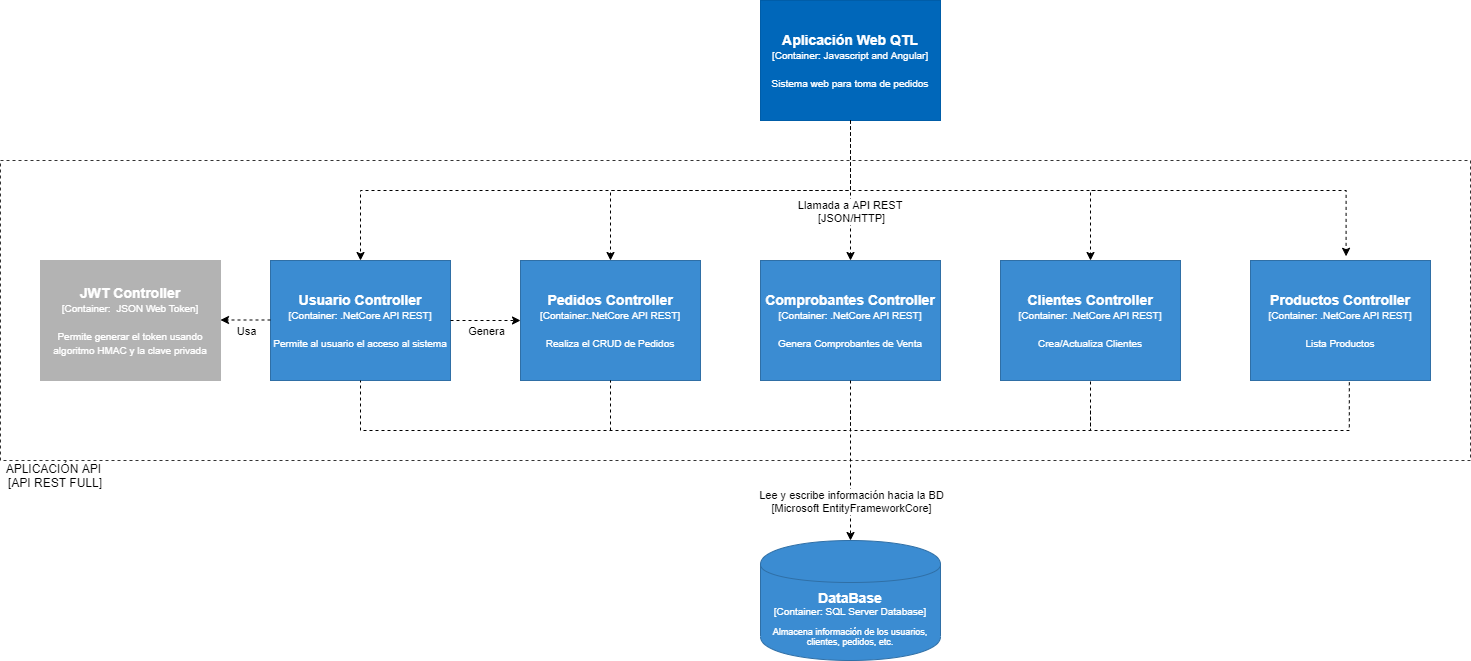

The diagram above was exported from draw.io. Its source (the exported page's mxGraphModel, read from the mxfile embedded in the PNG):
<mxGraphModel dx="2293" dy="822" grid="1" gridSize="10" guides="1" tooltips="1" connect="1" arrows="1" fold="1" page="1" pageScale="1" pageWidth="827" pageHeight="1169" math="0" shadow="0">
  <root>
    <mxCell id="0" />
    <mxCell id="1" parent="0" />
    <mxCell id="i-R_zrdjmUaq45VROVb2-58" value="" style="rounded=0;whiteSpace=wrap;html=1;strokeColor=#333333;fillColor=none;dashed=1;" vertex="1" parent="1">
      <mxGeometry x="-310" y="220" width="1470" height="300" as="geometry" />
    </mxCell>
    <object label="&lt;div&gt;&lt;span style=&quot;font-size: 14px&quot;&gt;&lt;b&gt;Aplicación Web QTL&lt;/b&gt;&lt;/span&gt;&lt;/div&gt;&lt;div&gt;&lt;font style=&quot;font-size: 10px&quot;&gt;[Container: Javascript and Angular]&lt;/font&gt;&lt;/div&gt;&lt;div&gt;&lt;span style=&quot;font-size: 8px&quot;&gt;&lt;br&gt;&lt;/span&gt;&lt;/div&gt;&lt;div&gt;&lt;font size=&quot;1&quot;&gt;Sistema web para toma de pedidos&lt;/font&gt;&lt;/div&gt;" placeholders="1" name="Software System Name" description="Description" id="i-R_zrdjmUaq45VROVb2-1">
      <mxCell style="rounded=0;whiteSpace=wrap;html=1;fillColor=#0067BA;fontColor=#FFFFFF;strokeColor=#005DA8;resizable=0;" vertex="1" parent="1">
        <mxGeometry x="450" y="60" width="180" height="120" as="geometry" />
      </mxCell>
    </object>
    <object label="&lt;div&gt;&lt;span style=&quot;font-size: 14px&quot;&gt;&lt;b&gt;Comprobantes Controller&lt;/b&gt;&lt;/span&gt;&lt;/div&gt;&lt;div&gt;&lt;font style=&quot;font-size: 10px&quot;&gt;[Container: .NetCore API REST]&lt;/font&gt;&lt;/div&gt;&lt;div&gt;&lt;span style=&quot;font-size: 8px&quot;&gt;&lt;br&gt;&lt;/span&gt;&lt;/div&gt;&lt;div&gt;&lt;font size=&quot;1&quot;&gt;Genera Comprobantes de Venta&lt;/font&gt;&lt;/div&gt;" placeholders="1" name="Container Name" technology="e.g. Python, Flask" description="Description" id="i-R_zrdjmUaq45VROVb2-2">
      <mxCell style="rounded=0;whiteSpace=wrap;html=1;fillColor=#3B8CD2;fontColor=#FFFFFF;strokeColor=#2F6FA6;resizable=0;" vertex="1" parent="1">
        <mxGeometry x="450" y="320" width="180" height="120" as="geometry" />
      </mxCell>
    </object>
    <object label="&lt;div style=&quot;color: rgb(255 , 255 , 255) ; white-space: normal&quot;&gt;&lt;span style=&quot;font-size: 14px&quot;&gt;&lt;b&gt;DataBase&lt;/b&gt;&lt;/span&gt;&lt;/div&gt;&lt;div style=&quot;color: rgb(255 , 255 , 255) ; white-space: normal&quot;&gt;&lt;font style=&quot;font-size: 10px&quot;&gt;[Container: SQL Server Database]&lt;/font&gt;&lt;/div&gt;&lt;div style=&quot;color: rgb(255 , 255 , 255) ; white-space: normal ; font-size: 8px&quot;&gt;&lt;font style=&quot;line-height: 9.6px&quot;&gt;&lt;br&gt;&lt;/font&gt;&lt;/div&gt;&lt;div style=&quot;color: rgb(255 , 255 , 255) ; white-space: normal&quot;&gt;Almacena información de los usuarios, clientes, pedidos, etc.&lt;/div&gt;" placeholders="1" name="Container Name" description="Description" technology="e.g. PostgreSQL" id="i-R_zrdjmUaq45VROVb2-4">
      <mxCell style="shape=cylinder;whiteSpace=wrap;html=1;boundedLbl=1;backgroundOutline=1;strokeColor=#2F6FA6;strokeWidth=1;fillColor=#3B8CD2;fontSize=9;fontColor=#000000;align=center;resizable=0;" vertex="1" parent="1">
        <mxGeometry x="450" y="600" width="180" height="120" as="geometry" />
      </mxCell>
    </object>
    <object label="&lt;div&gt;&lt;span style=&quot;font-size: 14px&quot;&gt;&lt;b&gt;Clientes Controller&lt;/b&gt;&lt;/span&gt;&lt;/div&gt;&lt;div&gt;&lt;font style=&quot;font-size: 10px&quot;&gt;[Container: .NetCore API REST]&lt;/font&gt;&lt;/div&gt;&lt;div&gt;&lt;span style=&quot;font-size: 8px&quot;&gt;&lt;br&gt;&lt;/span&gt;&lt;/div&gt;&lt;div&gt;&lt;font size=&quot;1&quot;&gt;Crea/Actualiza Clientes&lt;/font&gt;&lt;/div&gt;" placeholders="1" name="Container Name" technology="e.g. Python, Flask" description="Description" id="i-R_zrdjmUaq45VROVb2-5">
      <mxCell style="rounded=0;whiteSpace=wrap;html=1;fillColor=#3B8CD2;fontColor=#FFFFFF;strokeColor=#2F6FA6;resizable=0;" vertex="1" parent="1">
        <mxGeometry x="690" y="320" width="180" height="120" as="geometry" />
      </mxCell>
    </object>
    <object label="&lt;div&gt;&lt;span style=&quot;font-size: 14px&quot;&gt;&lt;b&gt;Pedidos Controller&lt;/b&gt;&lt;/span&gt;&lt;/div&gt;&lt;div&gt;&lt;font style=&quot;font-size: 10px&quot;&gt;[Container:.NetCore API REST]&lt;/font&gt;&lt;/div&gt;&lt;div&gt;&lt;span style=&quot;font-size: 8px&quot;&gt;&lt;br&gt;&lt;/span&gt;&lt;/div&gt;&lt;div&gt;&lt;font size=&quot;1&quot;&gt;Realiza el CRUD de Pedidos&lt;/font&gt;&lt;/div&gt;" placeholders="1" name="Container Name" technology="e.g. Python, Flask" description="Description" id="i-R_zrdjmUaq45VROVb2-6">
      <mxCell style="rounded=0;whiteSpace=wrap;html=1;fillColor=#3B8CD2;fontColor=#FFFFFF;strokeColor=#2F6FA6;resizable=0;" vertex="1" parent="1">
        <mxGeometry x="210" y="320" width="180" height="120" as="geometry" />
      </mxCell>
    </object>
    <object label="&lt;div&gt;&lt;span style=&quot;font-size: 14px&quot;&gt;&lt;b&gt;Productos Controller&lt;/b&gt;&lt;/span&gt;&lt;/div&gt;&lt;div&gt;&lt;font style=&quot;font-size: 10px&quot;&gt;[Container: .NetCore API REST]&lt;/font&gt;&lt;/div&gt;&lt;div&gt;&lt;span style=&quot;font-size: 8px&quot;&gt;&lt;br&gt;&lt;/span&gt;&lt;/div&gt;&lt;div&gt;&lt;font size=&quot;1&quot;&gt;Lista Productos&lt;/font&gt;&lt;/div&gt;" placeholders="1" name="Container Name" technology="e.g. Python, Flask" description="Description" id="i-R_zrdjmUaq45VROVb2-7">
      <mxCell style="rounded=0;whiteSpace=wrap;html=1;fillColor=#3B8CD2;fontColor=#FFFFFF;strokeColor=#2F6FA6;resizable=0;" vertex="1" parent="1">
        <mxGeometry x="940" y="320" width="180" height="120" as="geometry" />
      </mxCell>
    </object>
    <object label="&lt;div&gt;&lt;span style=&quot;font-size: 14px&quot;&gt;&lt;b&gt;Usuario Controller&lt;/b&gt;&lt;/span&gt;&lt;/div&gt;&lt;div&gt;&lt;font style=&quot;font-size: 10px&quot;&gt;[Container: .NetCore API REST]&lt;/font&gt;&lt;/div&gt;&lt;div&gt;&lt;span style=&quot;font-size: 8px&quot;&gt;&lt;br&gt;&lt;/span&gt;&lt;/div&gt;&lt;div&gt;&lt;font size=&quot;1&quot;&gt;Permite al usuario el acceso al sistema&lt;/font&gt;&lt;/div&gt;" placeholders="1" name="Container Name" technology="e.g. Python, Flask" description="Description" id="i-R_zrdjmUaq45VROVb2-8">
      <mxCell style="rounded=0;whiteSpace=wrap;html=1;fillColor=#3B8CD2;fontColor=#FFFFFF;strokeColor=#2F6FA6;resizable=0;" vertex="1" parent="1">
        <mxGeometry x="-40" y="320" width="180" height="120" as="geometry" />
      </mxCell>
    </object>
    <object label="&lt;div&gt;&lt;span style=&quot;font-size: 14px&quot;&gt;&lt;b&gt;JWT Controller&lt;/b&gt;&lt;/span&gt;&lt;/div&gt;&lt;div&gt;&lt;font style=&quot;font-size: 10px&quot;&gt;[Container:&amp;nbsp; JSON Web Token]&lt;/font&gt;&lt;/div&gt;&lt;div&gt;&lt;span style=&quot;font-size: 8px&quot;&gt;&lt;br&gt;&lt;/span&gt;&lt;/div&gt;&lt;div&gt;&lt;font size=&quot;1&quot;&gt;Permite generar el token usando algoritmo HMAC y la clave privada&lt;/font&gt;&lt;/div&gt;" placeholders="1" name="Container Name" technology="e.g. Python, Flask" description="Description" id="i-R_zrdjmUaq45VROVb2-13">
      <mxCell style="rounded=0;whiteSpace=wrap;html=1;fillColor=#B3B3B3;fontColor=#FFFFFF;strokeColor=#B3B3B3;resizable=0;" vertex="1" parent="1">
        <mxGeometry x="-270" y="320" width="180" height="120" as="geometry" />
      </mxCell>
    </object>
    <mxCell id="i-R_zrdjmUaq45VROVb2-21" value="" style="endArrow=classic;html=1;rounded=0;dashed=1;edgeStyle=orthogonalEdgeStyle;exitX=0.5;exitY=1;exitDx=0;exitDy=0;entryX=0.5;entryY=0;entryDx=0;entryDy=0;" edge="1" parent="1" source="i-R_zrdjmUaq45VROVb2-1" target="i-R_zrdjmUaq45VROVb2-2">
      <mxGeometry relative="1" as="geometry">
        <mxPoint x="230" y="380" as="sourcePoint" />
        <mxPoint x="330" y="380" as="targetPoint" />
      </mxGeometry>
    </mxCell>
    <mxCell id="i-R_zrdjmUaq45VROVb2-22" value="Llamada a API REST&amp;nbsp;&lt;br&gt;[JSON/HTTP]" style="edgeLabel;resizable=0;html=1;align=center;verticalAlign=middle;strokeColor=#B3B3B3;fillColor=#B3B3B3;" connectable="0" vertex="1" parent="i-R_zrdjmUaq45VROVb2-21">
      <mxGeometry relative="1" as="geometry">
        <mxPoint y="20" as="offset" />
      </mxGeometry>
    </mxCell>
    <mxCell id="i-R_zrdjmUaq45VROVb2-29" value="" style="endArrow=classic;html=1;rounded=0;dashed=1;edgeStyle=orthogonalEdgeStyle;exitX=0.5;exitY=1;exitDx=0;exitDy=0;entryX=0.5;entryY=0;entryDx=0;entryDy=0;" edge="1" parent="1" source="i-R_zrdjmUaq45VROVb2-2" target="i-R_zrdjmUaq45VROVb2-4">
      <mxGeometry relative="1" as="geometry">
        <mxPoint x="430" y="510" as="sourcePoint" />
        <mxPoint x="530" y="510" as="targetPoint" />
      </mxGeometry>
    </mxCell>
    <mxCell id="i-R_zrdjmUaq45VROVb2-30" value="Lee y escribe información hacia la BD&lt;br&gt;[Microsoft EntityFrameworkCore]" style="edgeLabel;resizable=0;html=1;align=center;verticalAlign=middle;strokeColor=#B3B3B3;fillColor=#B3B3B3;" connectable="0" vertex="1" parent="i-R_zrdjmUaq45VROVb2-29">
      <mxGeometry relative="1" as="geometry">
        <mxPoint y="40" as="offset" />
      </mxGeometry>
    </mxCell>
    <mxCell id="i-R_zrdjmUaq45VROVb2-31" value="" style="endArrow=classic;html=1;rounded=0;dashed=1;edgeStyle=orthogonalEdgeStyle;exitX=1;exitY=0.5;exitDx=0;exitDy=0;" edge="1" parent="1" source="i-R_zrdjmUaq45VROVb2-8" target="i-R_zrdjmUaq45VROVb2-6">
      <mxGeometry relative="1" as="geometry">
        <mxPoint x="430" y="510" as="sourcePoint" />
        <mxPoint x="530" y="510" as="targetPoint" />
      </mxGeometry>
    </mxCell>
    <mxCell id="i-R_zrdjmUaq45VROVb2-32" value="Genera" style="edgeLabel;resizable=0;html=1;align=center;verticalAlign=middle;strokeColor=#B3B3B3;fillColor=#B3B3B3;" connectable="0" vertex="1" parent="i-R_zrdjmUaq45VROVb2-31">
      <mxGeometry relative="1" as="geometry">
        <mxPoint y="10" as="offset" />
      </mxGeometry>
    </mxCell>
    <mxCell id="i-R_zrdjmUaq45VROVb2-35" value="" style="endArrow=none;dashed=1;html=1;rounded=0;edgeStyle=orthogonalEdgeStyle;entryX=0.5;entryY=1;entryDx=0;entryDy=0;" edge="1" parent="1" target="i-R_zrdjmUaq45VROVb2-8">
      <mxGeometry width="50" height="50" relative="1" as="geometry">
        <mxPoint x="540" y="470" as="sourcePoint" />
        <mxPoint x="150" y="490" as="targetPoint" />
        <Array as="points">
          <mxPoint x="540" y="490" />
          <mxPoint x="50" y="490" />
        </Array>
      </mxGeometry>
    </mxCell>
    <mxCell id="i-R_zrdjmUaq45VROVb2-38" value="" style="endArrow=none;dashed=1;html=1;rounded=0;edgeStyle=orthogonalEdgeStyle;entryX=0.5;entryY=1;entryDx=0;entryDy=0;" edge="1" parent="1" target="i-R_zrdjmUaq45VROVb2-5">
      <mxGeometry width="50" height="50" relative="1" as="geometry">
        <mxPoint x="540" y="470" as="sourcePoint" />
        <mxPoint x="790" y="470" as="targetPoint" />
        <Array as="points">
          <mxPoint x="540" y="490" />
          <mxPoint x="780" y="490" />
        </Array>
      </mxGeometry>
    </mxCell>
    <mxCell id="i-R_zrdjmUaq45VROVb2-39" value="" style="endArrow=none;dashed=1;html=1;rounded=0;edgeStyle=orthogonalEdgeStyle;entryX=0.5;entryY=1;entryDx=0;entryDy=0;" edge="1" parent="1" target="i-R_zrdjmUaq45VROVb2-6">
      <mxGeometry width="50" height="50" relative="1" as="geometry">
        <mxPoint x="300" y="490" as="sourcePoint" />
        <mxPoint x="300" y="450" as="targetPoint" />
      </mxGeometry>
    </mxCell>
    <mxCell id="i-R_zrdjmUaq45VROVb2-40" value="" style="endArrow=none;dashed=1;html=1;rounded=0;edgeStyle=orthogonalEdgeStyle;entryX=0.549;entryY=1.014;entryDx=0;entryDy=0;entryPerimeter=0;" edge="1" parent="1" target="i-R_zrdjmUaq45VROVb2-7">
      <mxGeometry width="50" height="50" relative="1" as="geometry">
        <mxPoint x="780" y="470" as="sourcePoint" />
        <mxPoint x="1040" y="450" as="targetPoint" />
        <Array as="points">
          <mxPoint x="780" y="490" />
          <mxPoint x="1039" y="490" />
        </Array>
      </mxGeometry>
    </mxCell>
    <mxCell id="i-R_zrdjmUaq45VROVb2-44" value="" style="endArrow=classic;html=1;rounded=0;dashed=1;edgeStyle=orthogonalEdgeStyle;exitX=0.5;exitY=1;exitDx=0;exitDy=0;entryX=0.5;entryY=0;entryDx=0;entryDy=0;" edge="1" parent="1" source="i-R_zrdjmUaq45VROVb2-1" target="i-R_zrdjmUaq45VROVb2-6">
      <mxGeometry relative="1" as="geometry">
        <mxPoint x="530" y="210" as="sourcePoint" />
        <mxPoint x="340" y="240" as="targetPoint" />
        <Array as="points">
          <mxPoint x="540" y="250" />
          <mxPoint x="300" y="250" />
        </Array>
      </mxGeometry>
    </mxCell>
    <mxCell id="i-R_zrdjmUaq45VROVb2-46" value="" style="endArrow=classic;html=1;rounded=0;dashed=1;edgeStyle=orthogonalEdgeStyle;exitX=0.5;exitY=1;exitDx=0;exitDy=0;entryX=0.5;entryY=0;entryDx=0;entryDy=0;" edge="1" parent="1" source="i-R_zrdjmUaq45VROVb2-1" target="i-R_zrdjmUaq45VROVb2-8">
      <mxGeometry relative="1" as="geometry">
        <mxPoint x="60" y="230" as="sourcePoint" />
        <mxPoint x="160" y="230" as="targetPoint" />
        <Array as="points">
          <mxPoint x="540" y="250" />
          <mxPoint x="50" y="250" />
        </Array>
      </mxGeometry>
    </mxCell>
    <mxCell id="i-R_zrdjmUaq45VROVb2-48" value="" style="endArrow=classic;html=1;rounded=0;dashed=1;edgeStyle=orthogonalEdgeStyle;exitX=0.5;exitY=1;exitDx=0;exitDy=0;entryX=0.531;entryY=-0.035;entryDx=0;entryDy=0;entryPerimeter=0;" edge="1" parent="1" source="i-R_zrdjmUaq45VROVb2-1" target="i-R_zrdjmUaq45VROVb2-7">
      <mxGeometry relative="1" as="geometry">
        <mxPoint x="900" y="240" as="sourcePoint" />
        <mxPoint x="1000" y="240" as="targetPoint" />
        <Array as="points">
          <mxPoint x="540" y="250" />
          <mxPoint x="1036" y="250" />
        </Array>
      </mxGeometry>
    </mxCell>
    <mxCell id="i-R_zrdjmUaq45VROVb2-50" value="" style="endArrow=classic;html=1;rounded=0;dashed=1;edgeStyle=orthogonalEdgeStyle;entryX=0.5;entryY=0;entryDx=0;entryDy=0;" edge="1" parent="1" target="i-R_zrdjmUaq45VROVb2-5">
      <mxGeometry relative="1" as="geometry">
        <mxPoint x="790" y="250" as="sourcePoint" />
        <mxPoint x="470" y="450" as="targetPoint" />
        <Array as="points">
          <mxPoint x="780" y="250" />
        </Array>
      </mxGeometry>
    </mxCell>
    <mxCell id="i-R_zrdjmUaq45VROVb2-52" value="" style="endArrow=classic;html=1;rounded=0;dashed=1;edgeStyle=orthogonalEdgeStyle;exitX=0;exitY=0.5;exitDx=0;exitDy=0;entryX=1;entryY=0.5;entryDx=0;entryDy=0;" edge="1" parent="1">
      <mxGeometry relative="1" as="geometry">
        <mxPoint x="-40" y="379.5" as="sourcePoint" />
        <mxPoint x="-90" y="379.5" as="targetPoint" />
      </mxGeometry>
    </mxCell>
    <mxCell id="i-R_zrdjmUaq45VROVb2-53" value="Usa" style="edgeLabel;resizable=0;html=1;align=center;verticalAlign=middle;strokeColor=#B3B3B3;fillColor=#B3B3B3;" connectable="0" vertex="1" parent="i-R_zrdjmUaq45VROVb2-52">
      <mxGeometry relative="1" as="geometry">
        <mxPoint y="11" as="offset" />
      </mxGeometry>
    </mxCell>
    <mxCell id="i-R_zrdjmUaq45VROVb2-59" value="APLICACIÓN API&amp;nbsp;&lt;br&gt;[API REST FULL]" style="text;html=1;strokeColor=none;fillColor=none;align=center;verticalAlign=middle;whiteSpace=wrap;rounded=0;dashed=1;" vertex="1" parent="1">
      <mxGeometry x="-310" y="520" width="110" height="30" as="geometry" />
    </mxCell>
  </root>
</mxGraphModel>